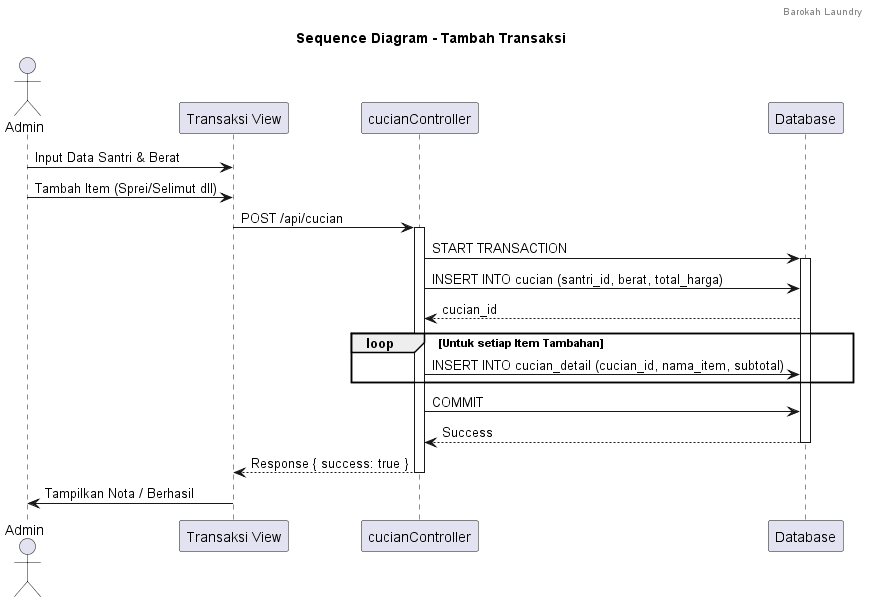

The diagram above was rendered by PlantUML. Its source (embedded in the PNG):
@startuml
header Barokah Laundry
title Sequence Diagram - Tambah Transaksi

actor Admin
participant "Transaksi View" as UI
participant "cucianController" as Ctrl
participant "Database" as DB

Admin -> UI : Input Data Santri & Berat
Admin -> UI : Tambah Item (Sprei/Selimut dll)
UI -> Ctrl : POST /api/cucian
activate Ctrl

Ctrl -> DB : START TRANSACTION
activate DB

Ctrl -> DB : INSERT INTO cucian (santri_id, berat, total_harga)
DB --> Ctrl : cucian_id

loop Untuk setiap Item Tambahan
    Ctrl -> DB : INSERT INTO cucian_detail (cucian_id, nama_item, subtotal)
end

Ctrl -> DB : COMMIT
DB --> Ctrl : Success
deactivate DB

Ctrl --> UI : Response { success: true }
deactivate Ctrl
UI -> Admin : Tampilkan Nota / Berhasil
@enduml